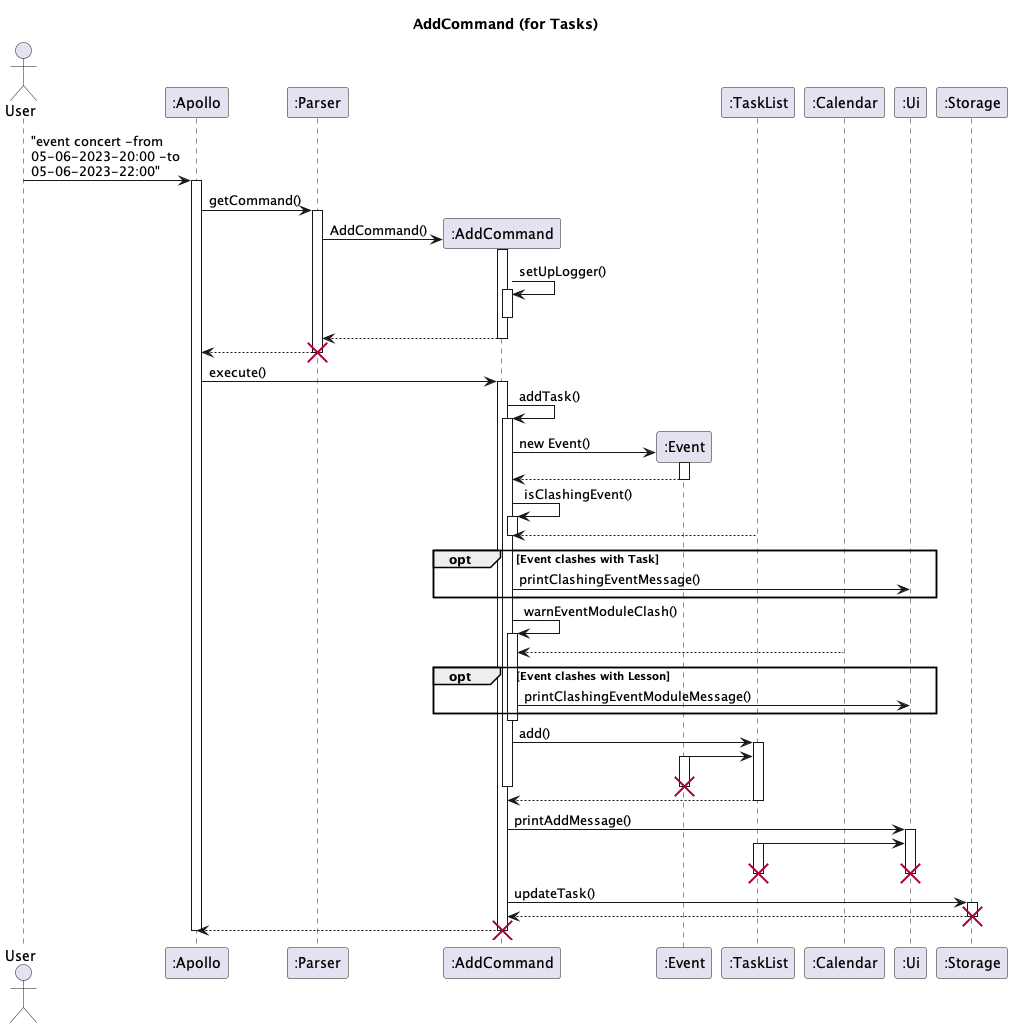

The diagram above was rendered by PlantUML. Its source (embedded in the PNG):
@startuml
'https://plantuml.com/sequence-diagram

skinparam maxMessageSize 150

title AddCommand (for Tasks)

actor User
participant ":Apollo" as Apollo
participant ":Parser" as Parser
participant ":AddCommand" as add
participant ":Event" as Event
participant ":TaskList" as TaskList
participant ":Calendar" as Calendar
participant ":Ui" as Ui
participant ":Storage" as Storage

User -> Apollo : "event concert -from 05-06-2023-20:00 -to 05-06-2023-22:00"
activate Apollo
Apollo -> Parser : getCommand()
activate Parser
Parser -> add** : AddCommand()
add++
add -> add ++ : setUpLogger()
add--
return
return
destroy Parser

Apollo -> add : execute()
activate add
add -> add++ : addTask()
add -> Event** : new Event()
Event++
return
add -> add++ : isClashingEvent()
TaskList --> add
add--
opt Event clashes with Task
add -> Ui : printClashingEventMessage()
end
add -> add++ : warnEventModuleClash()
Calendar --> add
opt Event clashes with Lesson
add -> Ui : printClashingEventModuleMessage()
end
add--
add -> TaskList++ : add()
Event -> TaskList
Event++
destroy Event
add--
add <-- TaskList--


add -> Ui++ : printAddMessage()
TaskList -> Ui
TaskList++
destroy TaskList
destroy Ui
add -> Storage ++ : updateTask()
return
destroy Storage
add --> Apollo
destroy add
Apollo--
@enduml